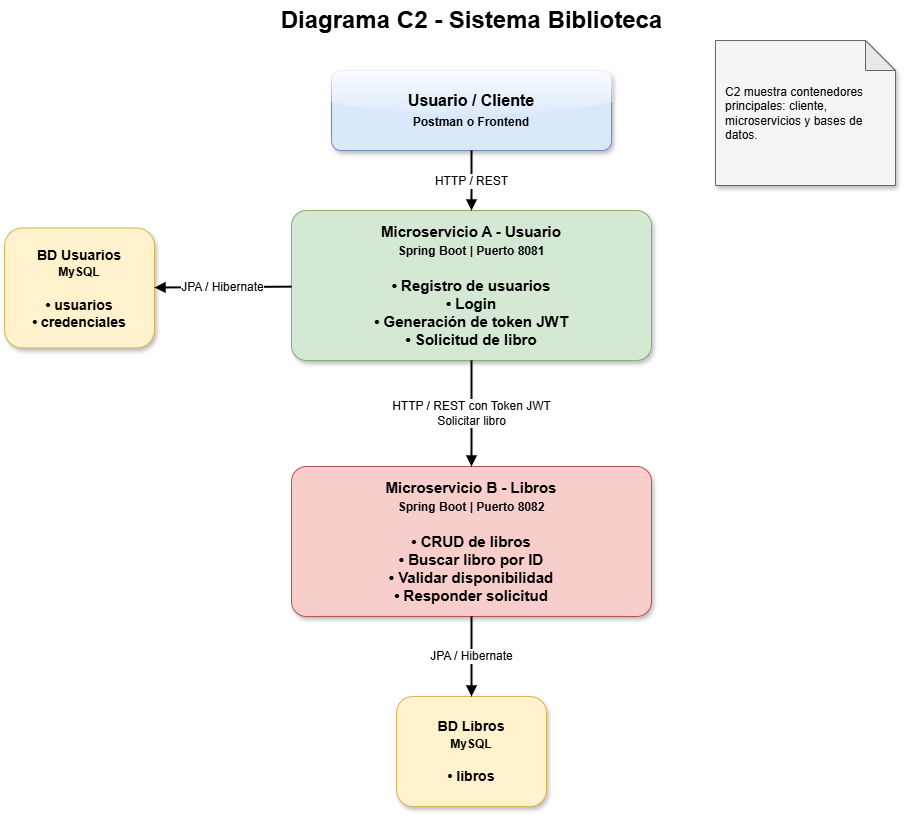

The diagram above was exported from draw.io. Its source (the exported page's mxGraphModel, read from the mxfile embedded in the PNG):
<mxGraphModel dx="1956" dy="845" grid="1" gridSize="10" guides="1" tooltips="1" connect="1" arrows="1" fold="1" page="1" pageScale="1" pageWidth="827" pageHeight="1169" math="0" shadow="0">
  <root>
    <mxCell id="0" />
    <mxCell id="1" parent="0" />
    <mxCell id="Onfwbj76WJ0fhMB_nIHi-1" parent="1" style="text;html=1;strokeColor=none;fillColor=none;fontSize=24;fontStyle=1;align=center;verticalAlign=middle" value="Diagrama C2 - Sistema Biblioteca" vertex="1">
      <mxGeometry height="40" width="500" x="556" y="224" as="geometry" />
    </mxCell>
    <mxCell id="Onfwbj76WJ0fhMB_nIHi-2" parent="1" style="rounded=1;whiteSpace=wrap;html=1;fillColor=#dae8fc;strokeColor=#6c8ebf;fontSize=16;fontStyle=1;arcSize=12;spacing=10;shadow=1;glass=1;" value="Usuario / Cliente&lt;br&gt;&lt;font style=&quot;font-size: 12px;&quot;&gt;Postman o Frontend&lt;/font&gt;" vertex="1">
      <mxGeometry height="80" width="280" x="666" y="294" as="geometry" />
    </mxCell>
    <mxCell id="Onfwbj76WJ0fhMB_nIHi-3" parent="1" style="rounded=1;whiteSpace=wrap;html=1;fillColor=#d5e8d4;strokeColor=#82b366;fontSize=15;fontStyle=1;arcSize=10;spacing=10;shadow=1;" value="Microservicio A - Usuario&lt;br&gt;&lt;font style=&quot;font-size: 12px;&quot;&gt;Spring Boot | Puerto 8081&lt;/font&gt;&lt;br&gt;&lt;br&gt;• Registro de usuarios&lt;br&gt;• Login&lt;br&gt;• Generación de token JWT&lt;br&gt;• Solicitud de libro" vertex="1">
      <mxGeometry height="150" width="360" x="626" y="434" as="geometry" />
    </mxCell>
    <mxCell id="Onfwbj76WJ0fhMB_nIHi-4" parent="1" style="shape=cylinder3d;whiteSpace=wrap;html=1;boundedLbl=1;backgroundOutline=1;size=15;fillColor=#fff2cc;strokeColor=#d6b656;fontSize=14;fontStyle=1;spacing=10;shadow=1;rounded=1;" value="BD Usuarios&lt;br&gt;&lt;font style=&quot;font-size: 12px;&quot;&gt;MySQL&lt;/font&gt;&lt;br&gt;&lt;br&gt;• usuarios&lt;br&gt;• credenciales" vertex="1">
      <mxGeometry height="120" width="150" x="339" y="451.5" as="geometry" />
    </mxCell>
    <mxCell id="Onfwbj76WJ0fhMB_nIHi-5" parent="1" style="rounded=1;whiteSpace=wrap;html=1;fillColor=#f8cecc;strokeColor=#b85450;fontSize=15;fontStyle=1;arcSize=10;spacing=10;shadow=1;" value="Microservicio B - Libros&lt;br&gt;&lt;font style=&quot;font-size: 12px;&quot;&gt;Spring Boot | Puerto 8082&lt;/font&gt;&lt;br&gt;&lt;br&gt;• CRUD de libros&lt;br&gt;• Buscar libro por ID&lt;br&gt;• Validar disponibilidad&lt;br&gt;• Responder solicitud" vertex="1">
      <mxGeometry height="150" width="360" x="626" y="690" as="geometry" />
    </mxCell>
    <mxCell id="Onfwbj76WJ0fhMB_nIHi-6" parent="1" style="shape=cylinder3d;whiteSpace=wrap;html=1;boundedLbl=1;backgroundOutline=1;size=15;fillColor=#fff2cc;strokeColor=#d6b656;fontSize=14;fontStyle=1;spacing=10;shadow=1;rounded=1;labelBackgroundColor=none;labelBorderColor=none;textShadow=0;fillStyle=auto;" value="BD Libros&lt;br&gt;&lt;font style=&quot;font-size: 12px;&quot;&gt;MySQL&lt;/font&gt;&lt;br&gt;&lt;br&gt;• libros" vertex="1">
      <mxGeometry height="110" width="150" x="731" y="920" as="geometry" />
    </mxCell>
    <mxCell id="Onfwbj76WJ0fhMB_nIHi-7" edge="1" parent="1" source="Onfwbj76WJ0fhMB_nIHi-2" style="endArrow=block;html=1;rounded=0;strokeWidth=2;fontSize=12" target="Onfwbj76WJ0fhMB_nIHi-3" value="HTTP / REST">
      <mxGeometry relative="1" as="geometry" />
    </mxCell>
    <mxCell id="Onfwbj76WJ0fhMB_nIHi-8" edge="1" parent="1" source="Onfwbj76WJ0fhMB_nIHi-3" style="endArrow=block;html=1;rounded=0;strokeWidth=2;fontSize=12" target="Onfwbj76WJ0fhMB_nIHi-4" value="JPA / Hibernate">
      <mxGeometry relative="1" as="geometry">
        <mxPoint x="606" y="514" as="targetPoint" />
      </mxGeometry>
    </mxCell>
    <mxCell id="Onfwbj76WJ0fhMB_nIHi-9" edge="1" parent="1" source="Onfwbj76WJ0fhMB_nIHi-3" style="endArrow=block;html=1;rounded=0;strokeWidth=2;fontSize=12" target="Onfwbj76WJ0fhMB_nIHi-5" value="HTTP / REST con Token JWT&lt;br&gt;Solicitar libro">
      <mxGeometry relative="1" as="geometry" />
    </mxCell>
    <mxCell id="Onfwbj76WJ0fhMB_nIHi-10" edge="1" parent="1" source="Onfwbj76WJ0fhMB_nIHi-5" style="endArrow=block;html=1;rounded=0;strokeWidth=2;fontSize=12" target="Onfwbj76WJ0fhMB_nIHi-6" value="JPA / Hibernate">
      <mxGeometry relative="1" as="geometry" />
    </mxCell>
    <mxCell id="Onfwbj76WJ0fhMB_nIHi-11" parent="1" style="shape=note;whiteSpace=wrap;html=1;backgroundOutline=1;darkOpacity=0.05;fillColor=#f5f5f5;strokeColor=#666666;fontSize=12;align=left;spacing=10;shadow=1;gradientColor=none;" value="C2 muestra contenedores principales: cliente, microservicios y bases de datos." vertex="1">
      <mxGeometry height="145" width="180" x="1050" y="264" as="geometry" />
    </mxCell>
  </root>
</mxGraphModel>